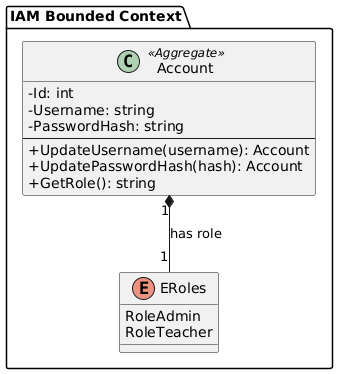

The diagram above was rendered by PlantUML. Its source (embedded in the PNG):
@startuml
skinparam classAttributeIconSize 0

package "IAM Bounded Context" {

    class Account <<Aggregate>> {
        - Id: int
        - Username: string
        - PasswordHash: string
        --
        + UpdateUsername(username): Account
        + UpdatePasswordHash(hash): Account
        + GetRole(): string
    }

    enum ERoles {
        RoleAdmin
        RoleTeacher
    }
}

Account "1" *-- "1" ERoles : has role
@enduml